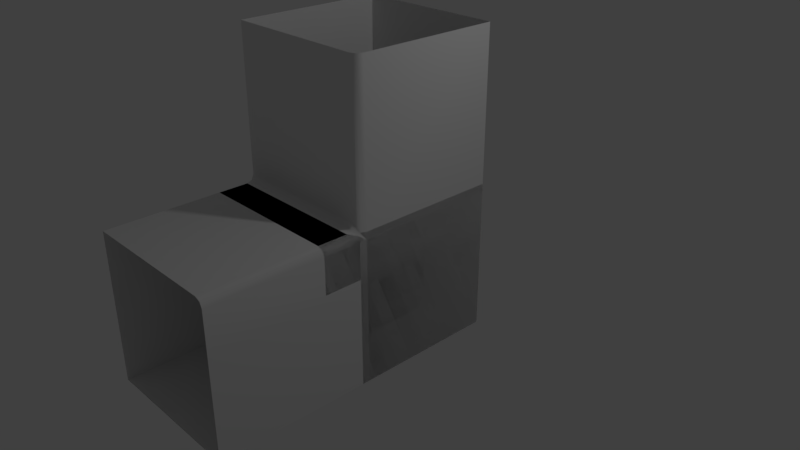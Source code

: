 # Source: BasicBlocks.blend  (saved by Blender 2.79.0; exported with 4.5.12 LTS)
import bpy
from mathutils import Matrix  # noqa: F401  (used for matrix-valued properties, if any)

bpy.ops.wm.read_factory_settings(use_empty=True)
scene = bpy.context.scene
scene.name = 'Scene'

# ---- collections
col_collection_1 = bpy.data.collections.new('Collection 1'); scene.collection.children.link(col_collection_1)

# ---- materials (node trees are filled in below, after node groups)
mat_material = bpy.data.materials.new('Material')
mat_material.alpha_threshold = 0.0
mat_material.use_transparent_shadow = False
mat_material.roughness = 0.5
mat_material.line_color = (0.0, 0.0, 0.0, 1.0)

# ---- node groups
ng_auto_smooth = bpy.data.node_groups.new('Auto Smooth', 'GeometryNodeTree')
_s = ng_auto_smooth.interface.new_socket(name='Geometry', in_out='OUTPUT', socket_type='NodeSocketGeometry')
_s = ng_auto_smooth.interface.new_socket(name='Geometry', in_out='INPUT', socket_type='NodeSocketGeometry')
_s = ng_auto_smooth.interface.new_socket(name='Angle', in_out='INPUT', socket_type='NodeSocketFloat')
_s.subtype = 'ANGLE'
_s.min_value = 0.0
_s.max_value = 3.142
ng_auto_smooth.is_modifier = True
_N = ng_auto_smooth.nodes; _L = ng_auto_smooth.links
n0 = _N.new('NodeGroupOutput'); n0.name = 'Group Output'; n0.location = (480, -100)
n1 = _N.new('NodeGroupInput'); n1.name = 'Group Input'; n1.location = (-420, -300)
n2 = _N.new('NodeGroupInput'); n2.name = 'Group Input.001'; n2.location = (-60, -100)
n3 = _N.new('GeometryNodeSetShadeSmooth'); n3.name = 'Set Shade Smooth'; n3.location = (120, -100)
n3.domain = 'EDGE'
n4 = _N.new('GeometryNodeSetShadeSmooth'); n4.name = 'Set Shade Smooth.001'; n4.location = (300, -100)
n5 = _N.new('GeometryNodeInputMeshEdgeAngle'); n5.name = 'Edge Angle'; n5.location = (-420, -220)
n6 = _N.new('GeometryNodeInputEdgeSmooth'); n6.name = 'Is Edge Smooth'; n6.location = (-60, -160)
n7 = _N.new('GeometryNodeInputShadeSmooth'); n7.name = 'Is Face Smooth'; n7.location = (-240, -340)
n8 = _N.new('FunctionNodeBooleanMath'); n8.name = 'Boolean Math'; n8.location = (-60, -220)
n9 = _N.new('FunctionNodeCompare'); n9.name = 'Compare'; n9.location = (-240, -180)
n9.operation = 'LESS_EQUAL'
_L.new(n5.outputs[0], n9.inputs[0])
_L.new(n4.outputs[0], n0.inputs[0])
_L.new(n1.outputs[1], n9.inputs[1])
_L.new(n9.outputs[0], n8.inputs[0])
_L.new(n7.outputs[0], n8.inputs[1])
_L.new(n2.outputs[0], n3.inputs[0])
_L.new(n6.outputs[0], n3.inputs[1])
_L.new(n3.outputs[0], n4.inputs[0])
_L.new(n8.outputs[0], n3.inputs[2])
n0.is_active_output = True

# ---- material node trees

# ---- world
world_world = bpy.data.worlds.new('World'); scene.world = world_world
world_world.color = (0.05088, 0.05088, 0.05088)
world_world.use_sun_shadow = False
world_world.sun_shadow_jitter_overblur = 0.0
world_world.cycles.sampling_method = 'MANUAL'

# ---- cameras
cam_camera = bpy.data.cameras.new('Camera')
cam_camera.clip_end = 100.0
cam_camera.lens = 35.0
cam_camera.sensor_width = 32.0
cam_camera.sensor_height = 18.0
cam_camera.ortho_scale = 7.314
cam_camera.dof.focus_distance = 0.0
cam_camera.dof.aperture_fstop = 128.0

# ---- lights
light_lamp = bpy.data.lights.new('Lamp', 'POINT')
light_lamp.transmission_factor = 0.0
light_lamp.cutoff_distance = 30.0
light_lamp.energy = 100.0
light_lamp.shadow_buffer_clip_start = 1.001
light_lamp.shadow_soft_size = 0.1
light_lamp.shadow_maximum_resolution = 0.006
light_lamp.use_absolute_resolution = True

# ---- meshes
me_cube_006 = bpy.data.meshes.new('Cube.006')
me_cube_006.from_pydata([(-1.0, -1.0, -1.0), (1.0, 1.0, -1.0), (-1.0, 1.0, -1.0), (-1.0, 1.0, 1.0), (1.0, -0.9, -1.0), (0.9, -1.0, -1.0), (0.9707, -0.9707, -1.0), (0.9, -1.0, 0.9), (1.0, -0.9, 0.9), (0.9, -0.9, 1.0), (0.9707, -0.9707, 0.9), (0.9577, -0.9577, 0.9577), (0.9707, -0.9, 0.9707), (0.9, -0.9707, 0.9707), (-1.0, -1.0, 0.9), (-1.0, -0.9, 1.0), (-1.0, -0.9707, 0.9707), (0.9, 1.0, 1.0), (1.0, 1.0, 0.9), (0.9707, 1.0, 0.9707)], [], [(0, 5, 7, 14), (4, 1, 18, 8), (15, 9, 17, 3), (2, 0, 14, 16, 15, 3), (1, 2, 3, 17, 19, 18), (7, 10, 11, 13), (8, 12, 11, 10), (9, 13, 11, 12), (9, 15, 16, 13), (13, 16, 14, 7), (17, 9, 12, 19), (19, 12, 8, 18), (4, 8, 10, 6), (6, 10, 7, 5)])
me_cube_006.polygons.foreach_set('use_smooth', [True] * 14)
me_cube_006.materials.append(mat_material)
me_cube_006.use_remesh_preserve_volume = False
me_cube_006.use_remesh_preserve_attributes = False
me_cube_006.use_mirror_vertex_groups = False
me_cube_006.update()
me_cube_005 = bpy.data.meshes.new('Cube.005')
me_cube_005.from_pydata([(-1.0, -1.0, -1.0), (1.0, 1.0, -1.0), (-1.0, 1.0, -1.0), (-1.0, -1.0, 1.0), (1.0, 1.0, 1.0), (-1.0, 1.0, 1.0), (1.0, -0.9, -1.0), (0.9, -1.0, -1.0), (0.9707, -0.9707, -1.0), (1.0, -0.9, 1.0), (0.9, -1.0, 1.0), (0.9707, -0.9707, 1.0)], [], [(0, 7, 10, 3), (6, 1, 4, 9), (2, 0, 3, 5), (1, 2, 5, 4), (10, 7, 8, 11), (11, 8, 6, 9)])
me_cube_005.polygons.foreach_set('use_smooth', [True] * 6)
me_cube_005.materials.append(mat_material)
me_cube_005.use_remesh_preserve_volume = False
me_cube_005.use_remesh_preserve_attributes = False
me_cube_005.use_mirror_vertex_groups = False
me_cube_005.update()
me_cube_004 = bpy.data.meshes.new('Cube.004')
me_cube_004.from_pydata([(1.0, -1.0, -1.0), (1.0, -3.0, -1.0), (-1.0, -3.0, -1.0), (-1.0, -1.0, -1.0), (-1.0, -3.0, 1.0), (1.0, 1.0, -1.0), (-1.0, 1.0, -1.0), (1.0, 1.0, 1.0), (-1.0, 1.0, 1.0), (-1.0, -1.0, 3.0), (1.0, 1.0, 3.0), (-1.0, 1.0, 3.0), (1.0, -1.0, 0.33), (1.0, -3.0, 0.33), (-1.0, -3.0, 0.33), (-1.0, -1.0, 0.33), (1.0, 1.0, 0.33), (-1.0, 1.0, 0.33), (0.9, -1.1, 1.0), (1.0, -0.9, 0.9), (0.9, -1.0, 1.1), (0.9707, -1.0, 0.9707), (0.9631, -1.0, 1.0), (0.9707, -0.9707, 1.0), (0.9, -1.029, 1.029), (0.9, -3.0, 1.0), (1.0, -3.0, 0.9), (0.9707, -3.0, 0.9707), (-1.0, -1.1, 1.0), (-1.0, -1.0, 1.1), (-1.0, -0.9, 1.0), (-1.0, -1.0, 0.9), (-1.0, -1.029, 1.029), (1.0, -0.9, 3.0), (0.9, -1.0, 3.0), (0.9707, -0.9707, 3.0)], [], [(0, 1, 2, 3), (19, 7, 10, 33), (18, 28, 4, 25), (12, 0, 5, 16), (16, 5, 6, 17), (29, 20, 34, 9), (8, 30, 29, 9, 11), (0, 3, 6, 5), (7, 8, 11, 10), (14, 4, 28, 31, 15), (15, 31, 30, 8, 17), (3, 15, 17, 6), (7, 16, 17, 8), (12, 19, 26, 13), (2, 14, 15, 3), (0, 12, 13, 1), (18, 21, 22, 24), (19, 23, 22, 21), (20, 24, 22, 23), (28, 32, 29, 30, 31), (18, 25, 27, 21), (21, 27, 26, 19), (20, 29, 32, 24), (24, 32, 28, 18), (34, 20, 23, 35), (35, 23, 19, 33), (19, 12, 16, 7)])
me_cube_004.polygons.foreach_set('use_smooth', [True] * 27)
me_cube_004.materials.append(mat_material)
me_cube_004.use_remesh_preserve_volume = False
me_cube_004.use_remesh_preserve_attributes = False
me_cube_004.use_mirror_vertex_groups = False
me_cube_004.update()
me_cube_002 = bpy.data.meshes.new('Cube.002')
me_cube_002.from_pydata([(1.0, 1.0, -1.0), (-1.0, 1.0, -1.0), (-1.0, 1.0, 1.0), (1.0, -1.0, -1.0), (-1.0, -1.0, -1.0), (-1.0, -1.0, 1.0), (1.0, 1.0, 0.33), (-1.0, 1.0, 0.33), (1.0, -1.0, 0.33), (-1.0, -1.0, 0.33), (0.9, 1.0, 1.0), (1.0, 1.0, 0.9), (0.9707, 1.0, 0.9707), (0.9, -1.0, 1.0), (1.0, -1.0, 0.9), (0.9707, -1.0, 0.9707)], [], [(7, 1, 4, 9), (6, 11, 14, 8), (10, 2, 5, 13), (1, 0, 3, 4), (0, 6, 8, 3), (2, 7, 9, 5), (10, 13, 15, 12), (12, 15, 14, 11)])
me_cube_002.polygons.foreach_set('use_smooth', [True] * 8)
me_cube_002.materials.append(mat_material)
me_cube_002.use_remesh_preserve_volume = False
me_cube_002.use_remesh_preserve_attributes = False
me_cube_002.use_mirror_vertex_groups = False
me_cube_002.update()
me_cube_001 = bpy.data.meshes.new('Cube.001')
me_cube_001.from_pydata([(-1.0, -1.1, -1.0), (-1.0, -1.0, 1.0), (1.0, -1.0, -1.0), (0.9, -1.1, -1.0), (0.9707, -1.071, -1.0), (0.9, -1.1, 0.23), (1.0, -1.0, 0.43), (0.9, -1.2, 0.33), (0.9707, -1.071, 0.33), (0.9631, -1.1, 0.33), (0.9707, -1.1, 0.3593), (0.9, -1.129, 0.3007), (0.9, -1.0, 1.0), (1.0, -1.0, 0.9), (0.9707, -1.0, 0.9707), (-1.0, -1.1, 0.23), (-1.0, -1.2, 0.33), (-1.0, -1.0, 0.43), (-1.0, -1.0, 0.33), (-1.0, -1.129, 0.3007), (1.0, -1.5, 0.43), (0.9, -1.6, 0.43), (0.9, -1.5, 0.33), (0.9707, -1.571, 0.43), (0.9577, -1.558, 0.3723), (0.9, -1.571, 0.3593), (0.9707, -1.5, 0.3593), (1.0, -1.5, 0.9), (0.9, -1.5, 1.0), (0.9, -1.6, 0.9), (0.9707, -1.5, 0.9707), (0.9577, -1.558, 0.9577), (0.9, -1.571, 0.9707), (0.9707, -1.571, 0.9), (-1.0, -1.5, 0.33), (-1.0, -1.6, 0.43), (-1.0, -1.571, 0.3593), (-1.0, -1.6, 0.9), (-1.0, -1.5, 1.0), (-1.0, -1.571, 0.9707), (-1.0, -1.0, -1.0)], [], [(6, 13, 27, 20), (40, 2, 4, 3, 0), (21, 29, 37, 35), (1, 17, 16, 34, 36, 35, 37, 39, 38), (0, 15, 18, 40), (3, 5, 15, 0), (16, 7, 22, 34), (12, 1, 38, 28), (5, 8, 9, 11), (6, 10, 9, 8), (7, 11, 9, 10), (15, 19, 18), (20, 23, 24, 26), (21, 25, 24, 23), (22, 26, 24, 25), (27, 30, 31, 33), (28, 32, 31, 30), (29, 33, 31, 32), (2, 6, 8, 4), (4, 8, 5, 3), (7, 16, 19, 11), (11, 19, 15, 5), (20, 27, 33, 23), (23, 33, 29, 21), (28, 38, 39, 32), (32, 39, 37, 29), (21, 35, 36, 25), (25, 36, 34, 22), (27, 13, 14, 30), (30, 14, 12, 28), (22, 7, 10, 26), (26, 10, 6, 20), (19, 16, 17, 18)])
me_cube_001.polygons.foreach_set('use_smooth', [True] * 33)
me_cube_001.materials.append(mat_material)
me_cube_001.use_remesh_preserve_volume = False
me_cube_001.use_remesh_preserve_attributes = False
me_cube_001.use_mirror_vertex_groups = False
me_cube_001.update()

# ---- objects
ob_blockcornerouter = bpy.data.objects.new('BlockCornerOuter', me_cube_006)
ob_blockvertical = bpy.data.objects.new('BlockVertical', me_cube_005)
ob_blockcornerinner = bpy.data.objects.new('BlockCornerInner', me_cube_004)
ob_blockhorizonal = bpy.data.objects.new('BlockHorizonal', me_cube_002)
ob_blockledge = bpy.data.objects.new('BlockLedge', me_cube_001)
ob_lamp = bpy.data.objects.new('Lamp', light_lamp)
ob_camera = bpy.data.objects.new('Camera', cam_camera)

# ---- transforms, parenting, visibility, modifiers, constraints
ob_blockcornerouter.location = (0.0, 0.0, 0.0)
ob_blockcornerouter.rotation_euler = (0.0, -0.0, -1.571)
ob_blockcornerouter.lock_rotations_4d = False
ob_blockcornerouter.empty_display_type = 'ARROWS'
ob_blockcornerouter.hide_viewport = True
ob_blockcornerouter.lineart.crease_threshold = 0.0
_m = ob_blockcornerouter.modifiers.new('EdgeSplit', 'EDGE_SPLIT')
_m.split_angle = 1.564
ob_blockvertical.location = (0.0, 0.0, 0.0)
ob_blockvertical.rotation_euler = (0.0, -0.0, -1.571)
ob_blockvertical.lock_rotations_4d = False
ob_blockvertical.empty_display_type = 'ARROWS'
ob_blockvertical.hide_viewport = True
ob_blockvertical.lineart.crease_threshold = 0.0
_m = ob_blockvertical.modifiers.new('EdgeSplit', 'EDGE_SPLIT')
_m.split_angle = 1.564
ob_blockcornerinner.location = (0.0, 0.0, 0.0)
ob_blockcornerinner.rotation_euler = (0.0, -0.0, -1.571)
ob_blockcornerinner.lock_rotations_4d = False
ob_blockcornerinner.empty_display_type = 'ARROWS'
ob_blockcornerinner.hide_viewport = True
ob_blockcornerinner.lineart.crease_threshold = 0.0
_m = ob_blockcornerinner.modifiers.new('EdgeSplit', 'EDGE_SPLIT')
_m.split_angle = 1.564
_m = ob_blockcornerinner.modifiers.new('Auto Smooth', 'NODES')
_m.node_group = ng_auto_smooth
_gi = [s.identifier for s in ng_auto_smooth.interface.items_tree if s.item_type == 'SOCKET' and s.in_out == 'INPUT']
_m[_gi[1]] = 3.142  # Angle
ob_blockhorizonal.location = (0.0, 0.0, 0.0)
ob_blockhorizonal.rotation_euler = (0.0, -0.0, -1.571)
ob_blockhorizonal.lock_rotations_4d = False
ob_blockhorizonal.empty_display_type = 'ARROWS'
ob_blockhorizonal.lineart.crease_threshold = 0.0
_m = ob_blockhorizonal.modifiers.new('EdgeSplit', 'EDGE_SPLIT')
_m.split_angle = 1.564
ob_blockledge.location = (-2.384e-07, 0.0, 0.0)
ob_blockledge.rotation_euler = (0.0, -0.0, -1.571)
ob_blockledge.lock_rotations_4d = False
ob_blockledge.empty_display_type = 'ARROWS'
ob_blockledge.hide_viewport = True
ob_blockledge.lineart.crease_threshold = 0.0
_m = ob_blockledge.modifiers.new('EdgeSplit', 'EDGE_SPLIT')
_m.split_angle = 1.564
ob_lamp.location = (1.005, -4.076, 5.904)
ob_lamp.rotation_euler = (0.6503, 0.05522, 0.2956)
ob_lamp.lock_rotations_4d = False
ob_lamp.empty_display_type = 'ARROWS'
ob_lamp.color = (0.0, 0.0, 0.0, 0.0)
ob_lamp.hide_viewport = True
ob_lamp.lineart.crease_threshold = 0.0
ob_camera.location = (-6.508, -7.481, 5.344)
ob_camera.rotation_euler = (1.109, -0.0, -0.7559)
ob_camera.lock_rotations_4d = False
ob_camera.empty_display_type = 'ARROWS'
ob_camera.color = (0.0, 0.0, 0.0, 0.0)
ob_camera.hide_viewport = True
ob_camera.display_type = 'WIRE'
ob_camera.lineart.crease_threshold = 0.0

# ---- collection membership
col_collection_1.objects.link(ob_blockcornerouter)
col_collection_1.objects.link(ob_blockvertical)
col_collection_1.objects.link(ob_blockcornerinner)
col_collection_1.objects.link(ob_blockhorizonal)
col_collection_1.objects.link(ob_blockledge)
col_collection_1.objects.link(ob_lamp)
col_collection_1.objects.link(ob_camera)

# ---- scene / render settings (as saved in the file)
scene.camera = ob_camera
scene.frame_start = 1; scene.frame_end = 250; scene.frame_set(1)
scene.render.engine = 'BLENDER_EEVEE_NEXT'
scene.render.resolution_percentage = 50
scene.render.dither_intensity = 0.0
scene.cycles.use_denoising = False
scene.cycles.samples = 128
scene.cycles.sampling_pattern = 'TABULATED_SOBOL'
scene.cycles.use_adaptive_sampling = False
scene.cycles.use_light_tree = False
scene.cycles.blur_glossy = 0.0
scene.cycles.sample_clamp_indirect = 0.0
scene.view_settings.view_transform = 'Standard'
bpy.context.view_layer.update()
